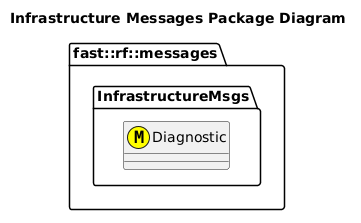

The diagram above was rendered by PlantUML. Its source (embedded in the PNG):
@startuml
title Infrastructure Messages Package Diagram

namespace fast::rf::messages {
  namespace InfrastructureMsgs  {
    class Diagnostic <<(M,#FFFF00)>> {

    }
  }
}
@enduml